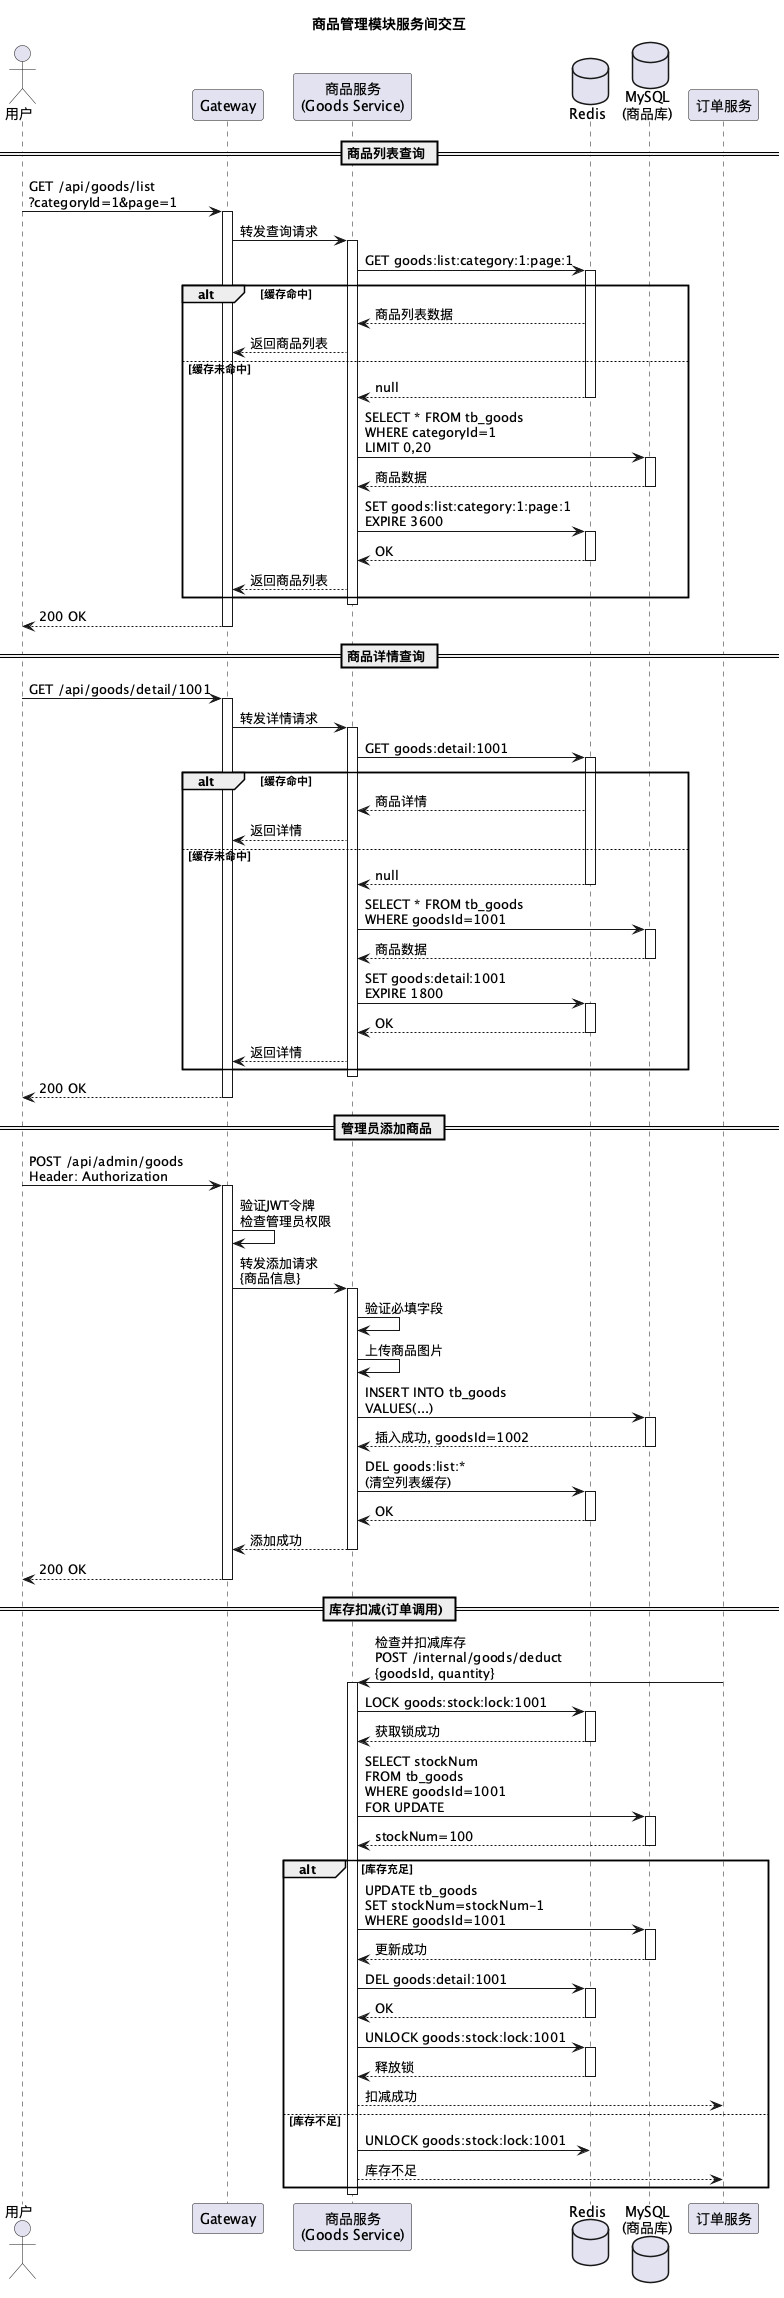

The diagram above was rendered by PlantUML. Its source (embedded in the PNG):
@startuml sequence-goods


title 商品管理模块服务间交互

actor "用户" as User
participant "Gateway" as Gateway
participant "商品服务\n(Goods Service)" as GoodsService
database "Redis" as Redis
database "MySQL\n(商品库)" as GoodsDB

== 商品列表查询 ==

User -> Gateway: GET /api/goods/list\n?categoryId=1&page=1
activate Gateway

Gateway -> GoodsService: 转发查询请求
activate GoodsService

GoodsService -> Redis: GET goods:list:category:1:page:1
activate Redis

alt 缓存命中
  Redis --> GoodsService: 商品列表数据
  GoodsService --> Gateway: 返回商品列表

else 缓存未命中
  Redis --> GoodsService: null
  deactivate Redis

  GoodsService -> GoodsDB: SELECT * FROM tb_goods\nWHERE categoryId=1\nLIMIT 0,20
  activate GoodsDB
  GoodsDB --> GoodsService: 商品数据
  deactivate GoodsDB

  GoodsService -> Redis: SET goods:list:category:1:page:1\nEXPIRE 3600
  activate Redis
  Redis --> GoodsService: OK
  deactivate Redis

  GoodsService --> Gateway: 返回商品列表
end

deactivate GoodsService
Gateway --> User: 200 OK
deactivate Gateway

== 商品详情查询 ==

User -> Gateway: GET /api/goods/detail/1001
activate Gateway

Gateway -> GoodsService: 转发详情请求
activate GoodsService

GoodsService -> Redis: GET goods:detail:1001
activate Redis

alt 缓存命中
  Redis --> GoodsService: 商品详情
  GoodsService --> Gateway: 返回详情

else 缓存未命中
  Redis --> GoodsService: null
  deactivate Redis

  GoodsService -> GoodsDB: SELECT * FROM tb_goods\nWHERE goodsId=1001
  activate GoodsDB
  GoodsDB --> GoodsService: 商品数据
  deactivate GoodsDB

  GoodsService -> Redis: SET goods:detail:1001\nEXPIRE 1800
  activate Redis
  Redis --> GoodsService: OK
  deactivate Redis

  GoodsService --> Gateway: 返回详情
end

deactivate GoodsService
Gateway --> User: 200 OK
deactivate Gateway

== 管理员添加商品 ==

User -> Gateway: POST /api/admin/goods\nHeader: Authorization
activate Gateway

Gateway -> Gateway: 验证JWT令牌\n检查管理员权限

Gateway -> GoodsService: 转发添加请求\n{商品信息}
activate GoodsService

GoodsService -> GoodsService: 验证必填字段
GoodsService -> GoodsService: 上传商品图片

GoodsService -> GoodsDB: INSERT INTO tb_goods\nVALUES(...)
activate GoodsDB
GoodsDB --> GoodsService: 插入成功, goodsId=1002
deactivate GoodsDB

GoodsService -> Redis: DEL goods:list:*\n(清空列表缓存)
activate Redis
Redis --> GoodsService: OK
deactivate Redis

GoodsService --> Gateway: 添加成功
deactivate GoodsService
Gateway --> User: 200 OK
deactivate Gateway

== 库存扣减(订单调用) ==

participant "订单服务" as OrderService

OrderService -> GoodsService: 检查并扣减库存\nPOST /internal/goods/deduct\n{goodsId, quantity}
activate GoodsService

GoodsService -> Redis: LOCK goods:stock:lock:1001
activate Redis
Redis --> GoodsService: 获取锁成功
deactivate Redis

GoodsService -> GoodsDB: SELECT stockNum\nFROM tb_goods\nWHERE goodsId=1001\nFOR UPDATE
activate GoodsDB
GoodsDB --> GoodsService: stockNum=100
deactivate GoodsDB

alt 库存充足
  GoodsService -> GoodsDB: UPDATE tb_goods\nSET stockNum=stockNum-1\nWHERE goodsId=1001
  activate GoodsDB
  GoodsDB --> GoodsService: 更新成功
  deactivate GoodsDB

  GoodsService -> Redis: DEL goods:detail:1001
  activate Redis
  Redis --> GoodsService: OK
  deactivate Redis

  GoodsService -> Redis: UNLOCK goods:stock:lock:1001
  activate Redis
  Redis --> GoodsService: 释放锁
  deactivate Redis

  GoodsService --> OrderService: 扣减成功

else 库存不足
  GoodsService -> Redis: UNLOCK goods:stock:lock:1001
  GoodsService --> OrderService: 库存不足
end

deactivate GoodsService

@enduml